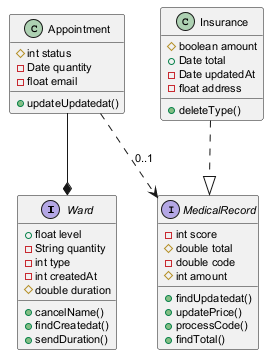

The diagram above was rendered by PlantUML. Its source (embedded in the PNG):
@startuml
skinparam defaultFontSize 11
interface Ward {
  +float level
  -String quantity
  -int type
  -int createdAt
  #double duration
  +cancelName()
  +findCreatedat()
  +sendDuration()
}
class Insurance {
  #boolean amount
  +Date total
  -Date updatedAt
  -float address
  +deleteType()
}
interface MedicalRecord {
  -int score
  #double total
  -double code
  #int amount
  +findUpdatedat()
  +updatePrice()
  +processCode()
  +findTotal()
}
class Appointment {
  #int status
  -Date quantity
  -float email
  +updateUpdatedat()
}
Appointment --* Ward
Appointment ..> MedicalRecord : "0..1"
Insurance ..|> MedicalRecord
@enduml